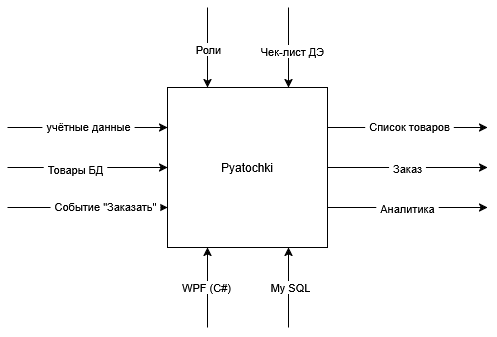

The diagram above was exported from draw.io. Its source (the exported page's mxGraphModel, read from the mxfile embedded in the PNG):
<mxGraphModel dx="155" dy="510" grid="1" gridSize="10" guides="1" tooltips="1" connect="1" arrows="1" fold="1" page="1" pageScale="1" pageWidth="827" pageHeight="1169" math="0" shadow="0">
  <root>
    <mxCell id="0" />
    <mxCell id="1" parent="0" />
    <mxCell id="7RMZGc73boKgxdNXXkS9-2" parent="1" style="whiteSpace=wrap;html=1;aspect=fixed;" value="Pyatochki" vertex="1">
      <mxGeometry height="160" width="160" x="1120" y="360" as="geometry" />
    </mxCell>
    <mxCell id="7RMZGc73boKgxdNXXkS9-3" edge="1" parent="1" style="endArrow=classic;html=1;rounded=0;defaultLabelBackgroundColor=page;labelPadding=0 4;entryX=0.25;entryY=0;entryDx=0;entryDy=0;" target="7RMZGc73boKgxdNXXkS9-2" value="">
      <mxGeometry height="50" relative="1" width="50" as="geometry">
        <mxPoint x="1160" y="280" as="sourcePoint" />
        <mxPoint x="1240" y="450" as="targetPoint" />
      </mxGeometry>
    </mxCell>
    <mxCell id="7RMZGc73boKgxdNXXkS9-14" connectable="0" parent="7RMZGc73boKgxdNXXkS9-3" style="edgeLabel;html=1;align=center;verticalAlign=middle;resizable=0;points=[];inheritText=1;defaultLabelBackgroundColor=page;labelPadding=0 4;" value="Роли" vertex="1">
      <mxGeometry relative="1" x="0.0139" as="geometry">
        <mxPoint as="offset" />
      </mxGeometry>
    </mxCell>
    <mxCell id="7RMZGc73boKgxdNXXkS9-4" edge="1" parent="1" style="endArrow=classic;html=1;rounded=0;defaultLabelBackgroundColor=page;labelPadding=0 4;entryX=0.25;entryY=0;entryDx=0;entryDy=0;" value="">
      <mxGeometry height="50" relative="1" width="50" as="geometry">
        <mxPoint x="1241" y="280" as="sourcePoint" />
        <mxPoint x="1241" y="360" as="targetPoint" />
      </mxGeometry>
    </mxCell>
    <mxCell id="7RMZGc73boKgxdNXXkS9-15" connectable="0" parent="7RMZGc73boKgxdNXXkS9-4" style="edgeLabel;html=1;align=center;verticalAlign=middle;resizable=0;points=[];inheritText=1;defaultLabelBackgroundColor=page;labelPadding=0 4;" value="Чек-лист ДЭ" vertex="1">
      <mxGeometry relative="1" x="0.066" y="3" as="geometry">
        <mxPoint as="offset" />
      </mxGeometry>
    </mxCell>
    <mxCell id="7RMZGc73boKgxdNXXkS9-6" edge="1" parent="1" source="7RMZGc73boKgxdNXXkS9-2" style="endArrow=classic;html=1;rounded=0;defaultLabelBackgroundColor=page;labelPadding=0 4;exitX=1;exitY=0.25;exitDx=0;exitDy=0;" value="">
      <mxGeometry height="50" relative="1" width="50" as="geometry">
        <mxPoint x="1360" y="400" as="sourcePoint" />
        <mxPoint x="1440" y="400" as="targetPoint" />
      </mxGeometry>
    </mxCell>
    <mxCell id="7RMZGc73boKgxdNXXkS9-20" connectable="0" parent="7RMZGc73boKgxdNXXkS9-6" style="edgeLabel;html=1;align=center;verticalAlign=middle;resizable=0;points=[];inheritText=1;defaultLabelBackgroundColor=page;labelPadding=0 4;" value="Список товаров" vertex="1">
      <mxGeometry relative="1" x="0.0122" y="2" as="geometry">
        <mxPoint as="offset" />
      </mxGeometry>
    </mxCell>
    <mxCell id="7RMZGc73boKgxdNXXkS9-7" edge="1" parent="1" style="endArrow=classic;html=1;rounded=0;defaultLabelBackgroundColor=page;labelPadding=0 4;exitX=1;exitY=0.25;exitDx=0;exitDy=0;" value="">
      <mxGeometry height="50" relative="1" width="50" as="geometry">
        <mxPoint x="1280" y="440" as="sourcePoint" />
        <mxPoint x="1440" y="440" as="targetPoint" />
      </mxGeometry>
    </mxCell>
    <mxCell id="7RMZGc73boKgxdNXXkS9-21" connectable="0" parent="7RMZGc73boKgxdNXXkS9-7" style="edgeLabel;html=1;align=center;verticalAlign=middle;resizable=0;points=[];inheritText=1;defaultLabelBackgroundColor=page;labelPadding=0 4;" value="Заказ" vertex="1">
      <mxGeometry relative="1" x="0.0035" as="geometry">
        <mxPoint as="offset" />
      </mxGeometry>
    </mxCell>
    <mxCell id="7RMZGc73boKgxdNXXkS9-8" edge="1" parent="1" style="endArrow=classic;html=1;rounded=0;defaultLabelBackgroundColor=page;labelPadding=0 4;exitX=1;exitY=0.25;exitDx=0;exitDy=0;" value="">
      <mxGeometry height="50" relative="1" width="50" as="geometry">
        <mxPoint x="1280" y="480" as="sourcePoint" />
        <mxPoint x="1440" y="480" as="targetPoint" />
      </mxGeometry>
    </mxCell>
    <mxCell id="7RMZGc73boKgxdNXXkS9-22" connectable="0" parent="7RMZGc73boKgxdNXXkS9-8" style="edgeLabel;html=1;align=center;verticalAlign=middle;resizable=0;points=[];inheritText=1;defaultLabelBackgroundColor=page;labelPadding=0 4;" value="Аналитика" vertex="1">
      <mxGeometry relative="1" x="-0.0052" as="geometry">
        <mxPoint as="offset" />
      </mxGeometry>
    </mxCell>
    <mxCell id="7RMZGc73boKgxdNXXkS9-9" edge="1" parent="1" style="endArrow=classic;html=1;rounded=0;defaultLabelBackgroundColor=page;labelPadding=0 4;" value="">
      <mxGeometry height="50" relative="1" width="50" as="geometry">
        <mxPoint x="960" y="400" as="sourcePoint" />
        <mxPoint x="1120" y="400" as="targetPoint" />
      </mxGeometry>
    </mxCell>
    <mxCell id="7RMZGc73boKgxdNXXkS9-16" connectable="0" parent="7RMZGc73boKgxdNXXkS9-9" style="edgeLabel;html=1;align=center;verticalAlign=middle;resizable=0;points=[];inheritText=1;defaultLabelBackgroundColor=page;labelPadding=0 4;" value="учётные данные" vertex="1">
      <mxGeometry relative="1" y="2" as="geometry">
        <mxPoint as="offset" />
      </mxGeometry>
    </mxCell>
    <mxCell id="7RMZGc73boKgxdNXXkS9-10" edge="1" parent="1" style="endArrow=classic;html=1;rounded=0;defaultLabelBackgroundColor=page;labelPadding=0 4;" value="">
      <mxGeometry height="50" relative="1" width="50" as="geometry">
        <mxPoint x="960" y="440" as="sourcePoint" />
        <mxPoint x="1120" y="440" as="targetPoint" />
      </mxGeometry>
    </mxCell>
    <mxCell id="7RMZGc73boKgxdNXXkS9-18" connectable="0" parent="7RMZGc73boKgxdNXXkS9-10" style="edgeLabel;html=1;align=center;verticalAlign=middle;resizable=0;points=[];inheritText=1;defaultLabelBackgroundColor=page;labelPadding=0 4;" value="Товары БД" vertex="1">
      <mxGeometry relative="1" x="-0.1625" y="-1" as="geometry">
        <mxPoint as="offset" />
      </mxGeometry>
    </mxCell>
    <mxCell id="7RMZGc73boKgxdNXXkS9-11" edge="1" parent="1" style="endArrow=classic;html=1;rounded=0;defaultLabelBackgroundColor=page;labelPadding=0 4;" value="">
      <mxGeometry height="50" relative="1" width="50" as="geometry">
        <mxPoint x="960" y="480" as="sourcePoint" />
        <mxPoint x="1120" y="480" as="targetPoint" />
      </mxGeometry>
    </mxCell>
    <mxCell id="7RMZGc73boKgxdNXXkS9-17" connectable="0" parent="7RMZGc73boKgxdNXXkS9-11" style="edgeLabel;html=1;align=center;verticalAlign=middle;resizable=0;points=[];inheritText=1;defaultLabelBackgroundColor=page;labelPadding=0 4;" value="Событие &quot;Заказать&quot;" vertex="1">
      <mxGeometry relative="1" x="0.225" y="2" as="geometry">
        <mxPoint x="-1" as="offset" />
      </mxGeometry>
    </mxCell>
    <mxCell id="7RMZGc73boKgxdNXXkS9-12" edge="1" parent="1" style="endArrow=classic;html=1;rounded=0;defaultLabelBackgroundColor=page;labelPadding=0 4;entryX=0.25;entryY=1;entryDx=0;entryDy=0;" target="7RMZGc73boKgxdNXXkS9-2" value="">
      <mxGeometry height="50" relative="1" width="50" as="geometry">
        <mxPoint x="1160" y="600" as="sourcePoint" />
        <mxPoint x="1200" y="490" as="targetPoint" />
      </mxGeometry>
    </mxCell>
    <mxCell id="7RMZGc73boKgxdNXXkS9-23" connectable="0" parent="7RMZGc73boKgxdNXXkS9-12" style="edgeLabel;html=1;align=center;verticalAlign=middle;resizable=0;points=[];inheritText=1;defaultLabelBackgroundColor=page;labelPadding=0 4;" value="WPF (C#)" vertex="1">
      <mxGeometry relative="1" x="0.0312" y="2" as="geometry">
        <mxPoint as="offset" />
      </mxGeometry>
    </mxCell>
    <mxCell id="7RMZGc73boKgxdNXXkS9-13" edge="1" parent="1" style="endArrow=classic;html=1;rounded=0;defaultLabelBackgroundColor=page;labelPadding=0 4;entryX=0.25;entryY=1;entryDx=0;entryDy=0;" value="">
      <mxGeometry height="50" relative="1" width="50" as="geometry">
        <mxPoint x="1241" y="600" as="sourcePoint" />
        <mxPoint x="1241" y="520" as="targetPoint" />
      </mxGeometry>
    </mxCell>
    <mxCell id="7RMZGc73boKgxdNXXkS9-24" connectable="0" parent="7RMZGc73boKgxdNXXkS9-13" style="edgeLabel;html=1;align=center;verticalAlign=middle;resizable=0;points=[];inheritText=1;defaultLabelBackgroundColor=page;labelPadding=0 4;" value="My SQL" vertex="1">
      <mxGeometry relative="1" x="0.0312" y="-1" as="geometry">
        <mxPoint as="offset" />
      </mxGeometry>
    </mxCell>
  </root>
</mxGraphModel>